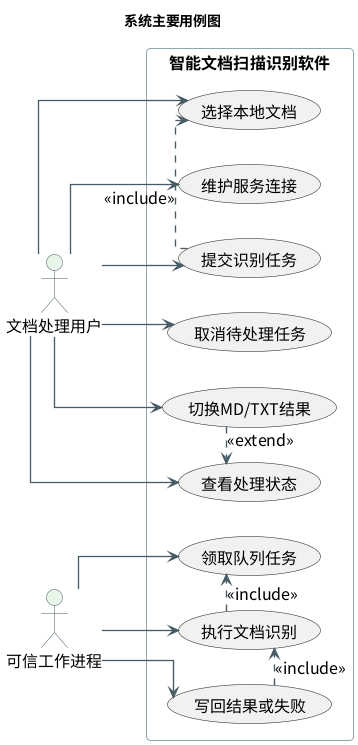

The diagram above was rendered by PlantUML. Its source (embedded in the PNG):
@startuml

skinparam backgroundColor white
skinparam defaultFontName Noto Sans CJK SC
skinparam defaultFontSize 16
skinparam shadowing false
skinparam roundcorner 8
skinparam ArrowColor #455A64
skinparam ArrowThickness 1.3
skinparam packageBorderColor #78909C
skinparam packageBackgroundColor #F8FAFB
skinparam componentBorderColor #455A64
skinparam componentBackgroundColor #EDF6F8
skinparam databaseBorderColor #455A64
skinparam databaseBackgroundColor #FFF8E6
skinparam actorBorderColor #455A64
skinparam actorBackgroundColor #E8F5E9
skinparam sequenceParticipantBorderColor #455A64
skinparam sequenceParticipantBackgroundColor #EDF6F8
skinparam sequenceLifeLineBorderColor #78909C
skinparam sequenceGroupBorderColor #90A4AE
skinparam sequenceGroupBackgroundColor #FAFCFD
skinparam activityBorderColor #455A64
skinparam activityBackgroundColor #EDF6F8
skinparam stateBorderColor #455A64
skinparam stateBackgroundColor #EDF6F8
skinparam classBorderColor #455A64
skinparam classBackgroundColor #F8FAFB
skinparam classAttributeFontSize 13
skinparam classMethodFontSize 13
skinparam linetype ortho

title 系统主要用例图

left to right direction
actor "文档处理用户" as User
actor "可信工作进程" as Worker
rectangle "智能文档扫描识别软件" {
  usecase "维护服务连接" as UC1
  usecase "选择本地文档" as UC2
  usecase "提交识别任务" as UC3
  usecase "查看处理状态" as UC4
  usecase "切换MD/TXT结果" as UC5
  usecase "取消待处理任务" as UC6
  usecase "领取队列任务" as UC7
  usecase "执行文档识别" as UC8
  usecase "写回结果或失败" as UC9
  UC1 -[hidden]right-> UC2
  UC2 -[hidden]right-> UC3
  UC4 -[hidden]right-> UC5
  UC5 -[hidden]right-> UC6
  UC7 -[hidden]right-> UC8
  UC8 -[hidden]right-> UC9
}
User --> UC1
User --> UC2
User --> UC3
User --> UC4
User --> UC5
User --> UC6
Worker --> UC7
Worker --> UC8
Worker --> UC9
UC3 .> UC2 : <<include>>
UC5 .> UC4 : <<extend>>
UC8 .> UC7 : <<include>>
UC9 .> UC8 : <<include>>

@enduml